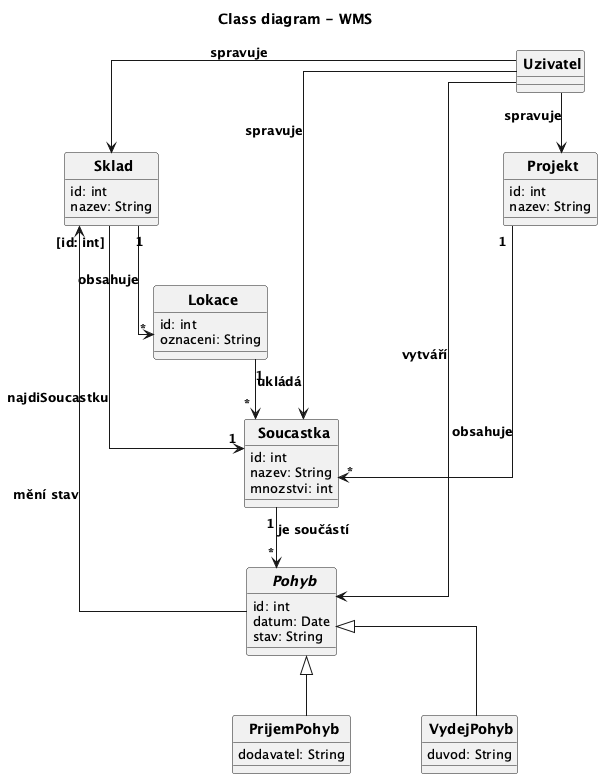

The diagram above was rendered by PlantUML. Its source (embedded in the PNG):
@startuml
title Class diagram - WMS
top to bottom direction
skinparam CircledCharacterRadius 0
skinparam CircledCharacterFontSize 0
skinparam defaultFontSize 13
skinparam classFontSize 14
skinparam classFontStyle bold
skinparam ArrowFontSize 13
skinparam ArrowFontStyle bold
skinparam linetype ortho
skinparam nodesep 70
skinparam ranksep 60

class Uzivatel {
}

class Projekt {
  id: int
  nazev: String
}

class Soucastka {
  id: int
  nazev: String
  mnozstvi: int
}

abstract class Pohyb {
  id: int
  datum: Date
  stav: String
}

class PrijemPohyb {
  dodavatel: String
}

class VydejPohyb {
  duvod: String
}

class Sklad {
  id: int
  nazev: String
}

class Lokace {
  id: int
  oznaceni: String
}

' generalizace
PrijemPohyb --|> Pohyb
VydejPohyb --|> Pohyb

' kvalifikovana vazba
Sklad "[id: int]" --> "1" Soucastka : najdiSoucastku

' datove vztahy
Projekt "1" --> "*" Soucastka : obsahuje
Soucastka "1" --> "*" Pohyb : je součástí
Sklad "1" --> "*" Lokace : obsahuje
Lokace "1" --> "*" Soucastka : ukládá
Pohyb --> Sklad : mění stav

' uzivatel
Uzivatel --> Pohyb : vytváří
Uzivatel --> Soucastka : spravuje
Uzivatel --> Projekt : spravuje
Uzivatel --> Sklad : spravuje

' layout - Soucastka nahore uprostred
Uzivatel -[hidden]right- Projekt
Projekt -[hidden]right- Soucastka
Soucastka -[hidden]right- Sklad
Soucastka -[hidden]down- Pohyb
PrijemPohyb -[hidden]right- VydejPohyb
Pohyb -[hidden]down- PrijemPohyb
Sklad -[hidden]down- Lokace

@enduml